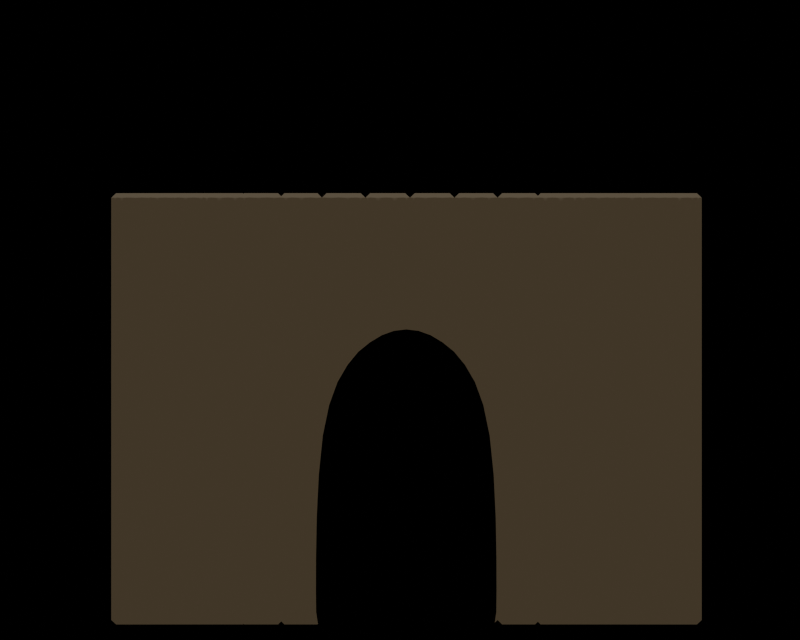 # Source: hut.blend  (saved by Blender 2.76.0; exported with 4.5.12 LTS)
import bpy
from mathutils import Matrix  # noqa: F401  (used for matrix-valued properties, if any)

bpy.ops.wm.read_factory_settings(use_empty=True)
scene = bpy.context.scene
scene.name = 'Scene'

# ---- collections
col_collection_1 = bpy.data.collections.new('Collection 1'); scene.collection.children.link(col_collection_1)
col_collection_2 = bpy.data.collections.new('Collection 2'); scene.collection.children.link(col_collection_2)
col_collection_2.hide_render = True
col_collection_2.hide_viewport = True

# ---- materials (node trees are filled in below, after node groups)
mat_material = bpy.data.materials.new('Material')
mat_material.alpha_threshold = 0.0
mat_material.roughness = 0.5
mat_wood = bpy.data.materials.new('Wood')
mat_wood.alpha_threshold = 0.0
mat_wood.roughness = 0.5

# ---- node groups
ng_npr = bpy.data.node_groups.new('NPR', 'ShaderNodeTree')
_s = ng_npr.interface.new_socket(name='Emission', in_out='OUTPUT', socket_type='NodeSocketShader')
_s = ng_npr.interface.new_socket(name='Color1', in_out='INPUT', socket_type='NodeSocketColor')
_s.default_value = (0.1861, 0.1235, 0.05736, 1.0)
_N = ng_npr.nodes; _L = ng_npr.links
n0 = _N.new('ShaderNodeNewGeometry'); n0.name = 'Geometry'; n0.location = (-432, 16)
n1 = _N.new('ShaderNodeNormal'); n1.name = 'Normal'; n1.location = (-242, -10)
n2 = _N.new('ShaderNodeValToRGB'); n2.name = 'ColorRamp'; n2.location = (-63, 18)
n2.width = 239
while len(n2.color_ramp.elements) > 1: n2.color_ramp.elements.remove(n2.color_ramp.elements[-1])
n2.color_ramp.elements[0].position = 0.3927; n2.color_ramp.elements[0].color = (1.0, 1.0, 1.0, 1.0)
_e = n2.color_ramp.elements.new(0.4002); _e.color = (0.0, 0.0, 0.0, 1.0)
n3 = _N.new('NodeGroupOutput'); n3.name = 'Group Output'; n3.location = (757, 1)
n4 = _N.new('ShaderNodeEmission'); n4.name = 'Emission'; n4.location = (595, -11)
n5 = _N.new('ShaderNodeMix'); n5.name = 'Mix'; n5.location = (340, -79)
n5.data_type = 'RGBA'
n6 = _N.new('ShaderNodeGamma'); n6.name = 'Gamma'; n6.location = (110, -243)
n6.inputs[1].default_value = 1.3
n7 = _N.new('NodeGroupInput'); n7.name = 'Group Input'; n7.location = (-606, -188)
_L.new(n0.outputs[1], n1.inputs[0])
_L.new(n1.outputs[1], n2.inputs[0])
_L.new(n4.outputs[0], n3.inputs[0])
_L.new(n5.outputs[2], n4.inputs[0])
_L.new(n2.outputs[0], n5.inputs[0])
_L.new(n7.outputs[0], n5.inputs[6])
_L.new(n7.outputs[0], n6.inputs[0])
_L.new(n6.outputs[0], n5.inputs[7])
n3.is_active_output = True

# ---- material node trees
mat_material.use_nodes = True; mat_material.node_tree.nodes.clear()
_N = mat_material.node_tree.nodes; _L = mat_material.node_tree.links
n0 = _N.new('ShaderNodeOutputMaterial'); n0.name = 'Material Output'; n0.location = (300, 300)
n1 = _N.new('ShaderNodeBsdfDiffuse'); n1.name = 'Diffuse BSDF'; n1.location = (10, 300)
n1.inputs[0].default_value = (0.0, 0.0, 0.0, 1.0)
_L.new(n1.outputs[0], n0.inputs[0])
n0.is_active_output = True
mat_wood.use_nodes = True; mat_wood.node_tree.nodes.clear()
_N = mat_wood.node_tree.nodes; _L = mat_wood.node_tree.links
n0 = _N.new('ShaderNodeOutputMaterial'); n0.name = 'Material Output'; n0.location = (300, 300)
n1 = _N.new('ShaderNodeGroup'); n1.name = 'Group'; n1.location = (40, 262)
n1.node_tree = ng_npr
n1.inputs[0].default_value = (0.1025, 0.07891, 0.05037, 1.0)
_L.new(n1.outputs[0], n0.inputs[0])
n0.is_active_output = True

# ---- world
world_world = bpy.data.worlds.new('World'); scene.world = world_world
world_world.use_nodes = True; world_world.node_tree.nodes.clear()
_N = world_world.node_tree.nodes; _L = world_world.node_tree.links
n0 = _N.new('ShaderNodeOutputWorld'); n0.name = 'World Output'; n0.location = (300, 300)
n0.is_active_output = True
world_world.color = (0.05088, 0.05088, 0.05088)
world_world.use_sun_shadow = False
world_world.sun_shadow_jitter_overblur = 0.0
world_world.cycles.sampling_method = 'MANUAL'
world_world.cycles.sample_map_resolution = 256

# ---- cameras
cam_camera = bpy.data.cameras.new('Camera')
cam_camera.type = 'ORTHO'
cam_camera.clip_end = 100.0
cam_camera.lens = 35.0
cam_camera.sensor_width = 32.0
cam_camera.sensor_height = 18.0
cam_camera.ortho_scale = 6.38
cam_camera.dof.focus_distance = 0.0

# ---- meshes
me_plane = bpy.data.meshes.new('Plane')
me_plane.from_pydata([(-0.8375, -5.96e-08, -0.005929), (0.8375, -5.96e-08, -0.005929), (-0.8375, 5.96e-08, 1.994), (0.8375, 5.96e-08, 1.994), (0.0, -5.96e-08, -0.005929), (0.0, 5.96e-08, 1.994), (-0.4547, 5.96e-08, 2.601), (0.4547, 5.96e-08, 2.601), (0.0, 5.96e-08, 2.821), (-0.8375, -5.96e-08, -0.02655), (0.8375, -5.96e-08, -0.02655), (0.0, -5.96e-08, -0.02655)], [], [(4, 1, 3, 5), (0, 4, 5, 2), (5, 3, 7, 8), (2, 5, 8, 6), (4, 0, 9, 11), (1, 4, 11, 10)])
me_plane.materials.append(mat_material)
me_plane.use_remesh_preserve_volume = False
me_plane.use_remesh_preserve_attributes = False
me_plane.use_mirror_vertex_groups = False
me_plane.update()
me_plane_1 = bpy.data.meshes.new('Plane')
me_plane_1.from_pydata([], [], [])
me_plane_1.materials.append(None)
me_plane_1.update()
me_cylinder_001 = bpy.data.meshes.new('Cylinder.001')
me_cylinder_001.from_pydata([(-4.75e-08, 0.1399, 0.01092), (-5.083e-08, 0.1784, 0.04649), (-4.75e-08, 0.1399, 3.45), (-5.083e-08, 0.1784, 3.414), (0.09895, 0.09895, 0.01092), (0.1262, 0.1262, 0.04649), (0.09895, 0.09895, 3.45), (0.1262, 0.1262, 3.414), (0.1399, -3.725e-09, 0.01092), (0.1784, -4.337e-09, 0.04649), (0.1399, -5.588e-09, 3.45), (0.1784, -4.337e-09, 3.414), (0.09895, -0.09895, 0.01092), (0.1262, -0.1262, 0.04649), (0.09895, -0.09895, 3.45), (0.1262, -0.1262, 3.414), (-5.215e-08, -0.1399, 0.01092), (-6.642e-08, -0.1784, 0.04649), (-5.309e-08, -0.1399, 3.45), (-6.642e-08, -0.1784, 3.414), (-0.09895, -0.09895, 0.01092), (-0.1262, -0.1262, 0.04649), (-0.09895, -0.09895, 3.45), (-0.1262, -0.1262, 3.414), (-0.1399, 8.382e-09, 0.01092), (-0.1784, 5.59e-09, 0.04649), (-0.1399, 7.451e-09, 3.45), (-0.1784, 5.59e-09, 3.414), (-0.09895, 0.09895, 0.01092), (-0.1262, 0.1262, 0.04649), (-0.09895, 0.09895, 3.45), (-0.1262, 0.1262, 3.414)], [], [(29, 31, 3, 1), (9, 11, 15, 13), (13, 15, 19, 17), (17, 19, 23, 21), (21, 23, 27, 25), (25, 27, 31, 29), (5, 7, 11, 9), (6, 2, 30, 26, 22, 18, 14, 10), (1, 3, 7, 5), (1, 5, 4, 0), (7, 3, 2, 6), (5, 9, 8, 4), (11, 7, 6, 10), (9, 13, 12, 8), (15, 11, 10, 14), (13, 17, 16, 12), (19, 15, 14, 18), (17, 21, 20, 16), (23, 19, 18, 22), (21, 25, 24, 20), (27, 23, 22, 26), (25, 29, 28, 24), (31, 27, 26, 30), (29, 1, 0, 28), (3, 31, 30, 2), (0, 4, 8, 12, 16, 20, 24, 28)])
me_cylinder_001.polygons.foreach_set('use_smooth', [True] * 26)
me_cylinder_001.materials.append(mat_wood)
me_cylinder_001.use_remesh_preserve_volume = False
me_cylinder_001.use_remesh_preserve_attributes = False
me_cylinder_001.use_mirror_vertex_groups = False
me_cylinder_001.update()

# ---- curves / text
cu_beziercircle = bpy.data.curves.new('BezierCircle', 'CURVE')
cu_beziercircle.dimensions = '3D'
_sp = cu_beziercircle.splines.new('BEZIER'); _sp.bezier_points.add(3)
_sp.bezier_points.foreach_set('co', [-2.178, 0.0, 0.0, 0.0, 2.178, 0.0, 2.178, 0.0, 0.0, 0.0, -2.178, 0.0])
_sp.bezier_points.foreach_set('handle_left', [-2.178, -1.203, 0.0, -1.203, 2.178, 0.0, 2.178, 1.203, 0.0, 1.203, -2.178, 0.0])
_sp.bezier_points.foreach_set('handle_right', [-2.178, 1.203, 0.0, 1.203, 2.178, 0.0, 2.178, -1.203, 0.0, -1.203, -2.178, 0.0])
for _p, _l, _r in zip(_sp.bezier_points, ['AUTO', 'AUTO', 'AUTO', 'AUTO'], ['AUTO', 'AUTO', 'AUTO', 'AUTO']): _p.handle_left_type = _l; _p.handle_right_type = _r
_sp.order_u = 0
_sp.order_v = 0
_sp.use_cyclic_u = True
cu_beziercircle.use_path = True
cu_beziercircle.use_path_clamp = True
cu_beziercircle.bevel_resolution = 0
cu_beziercircle.fill_mode = 'HALF'

# ---- objects
ob_plane_007 = bpy.data.objects.new('Plane.007', me_plane)
ob_plane_006 = bpy.data.objects.new('Plane.006', me_plane_1)
ob_plane_005 = bpy.data.objects.new('Plane.005', me_plane_1)
ob_plane_004 = bpy.data.objects.new('Plane.004', me_plane_1)
ob_plane_003 = bpy.data.objects.new('Plane.003', me_plane_1)
ob_plane_002 = bpy.data.objects.new('Plane.002', me_plane_1)
ob_plane_001 = bpy.data.objects.new('Plane.001', me_plane_1)
ob_plane = bpy.data.objects.new('Plane', me_plane_1)
ob_beziercircle = bpy.data.objects.new('BezierCircle', cu_beziercircle)
ob_cylinder = bpy.data.objects.new('Cylinder', me_cylinder_001)
ob_camera = bpy.data.objects.new('Camera', cam_camera)
ob_plane_1 = bpy.data.objects.new('Plane', None)

# ---- transforms, parenting, visibility, modifiers, constraints
ob_plane_007.location = (0.0, -2.788, 0.0)
ob_plane_007.scale = (0.8603, 0.8603, 0.8603)
ob_plane_007.lineart.crease_threshold = 0.0
_m = ob_plane_007.modifiers.new('Subsurf', 'SUBSURF')
_m.uv_smooth = 'PRESERVE_CORNERS'
_m.quality = 2
_m.levels = 3
_m.show_only_control_edges = False
ob_plane_006.location = (0.4462, 0.4502, 4.61)
ob_plane_006.rotation_euler = (-0.4532, -0.07096, -2.35)
ob_plane_006.scale = (0.7198, 0.7198, 0.7198)
ob_plane_006.lineart.crease_threshold = 0.0
_m = ob_plane_006.modifiers.new('Solidify', 'SOLIDIFY')
_m.thickness = 0.2453
_m.nonmanifold_thickness_mode = 'FIXED'
_m.nonmanifold_merge_threshold = 0.0003
_m = ob_plane_006.modifiers.new('Subsurf', 'SUBSURF')
_m.uv_smooth = 'PRESERVE_CORNERS'
_m.levels = 3
_m.render_levels = 3
_m.show_only_control_edges = False
ob_plane_005.location = (0.4462, 0.4502, 4.61)
ob_plane_005.rotation_euler = (-0.4532, -0.07096, -2.62)
ob_plane_005.scale = (0.7198, 0.7198, 0.7198)
ob_plane_005.lineart.crease_threshold = 0.0
_m = ob_plane_005.modifiers.new('Solidify', 'SOLIDIFY')
_m.thickness = 0.2453
_m.nonmanifold_thickness_mode = 'FIXED'
_m.nonmanifold_merge_threshold = 0.0003
_m = ob_plane_005.modifiers.new('Subsurf', 'SUBSURF')
_m.uv_smooth = 'PRESERVE_CORNERS'
_m.levels = 3
_m.render_levels = 3
_m.show_only_control_edges = False
ob_plane_004.location = (0.4462, 0.3099, 4.61)
ob_plane_004.rotation_euler = (-0.4537, -0.3219, -2.901)
ob_plane_004.scale = (0.7198, 0.7198, 0.7198)
ob_plane_004.lineart.crease_threshold = 0.0
_m = ob_plane_004.modifiers.new('Solidify', 'SOLIDIFY')
_m.thickness = 0.2453
_m.nonmanifold_thickness_mode = 'FIXED'
_m.nonmanifold_merge_threshold = 0.0003
_m = ob_plane_004.modifiers.new('Subsurf', 'SUBSURF')
_m.uv_smooth = 'PRESERVE_CORNERS'
_m.levels = 3
_m.render_levels = 3
_m.show_only_control_edges = False
ob_plane_003.location = (0.03184, 0.4421, 4.672)
ob_plane_003.rotation_euler = (-0.4237, -0.335, -3.083)
ob_plane_003.scale = (0.7198, 0.7198, 0.7198)
ob_plane_003.lineart.crease_threshold = 0.0
_m = ob_plane_003.modifiers.new('Solidify', 'SOLIDIFY')
_m.thickness = 0.2453
_m.nonmanifold_thickness_mode = 'FIXED'
_m.nonmanifold_merge_threshold = 0.0003
_m = ob_plane_003.modifiers.new('Subsurf', 'SUBSURF')
_m.uv_smooth = 'PRESERVE_CORNERS'
_m.levels = 3
_m.render_levels = 3
_m.show_only_control_edges = False
ob_plane_002.location = (0.03184, 0.4421, 4.259)
ob_plane_002.rotation_euler = (-0.3064, -0.3547, -3.448)
ob_plane_002.scale = (0.7198, 0.7198, 0.7198)
ob_plane_002.lineart.crease_threshold = 0.0
_m = ob_plane_002.modifiers.new('Solidify', 'SOLIDIFY')
_m.thickness = 0.2453
_m.nonmanifold_thickness_mode = 'FIXED'
_m.nonmanifold_merge_threshold = 0.0003
_m = ob_plane_002.modifiers.new('Subsurf', 'SUBSURF')
_m.uv_smooth = 'PRESERVE_CORNERS'
_m.levels = 3
_m.render_levels = 3
_m.show_only_control_edges = False
ob_plane_001.location = (0.03184, 0.4421, 4.259)
ob_plane_001.rotation_euler = (-0.3064, -0.3547, -3.939)
ob_plane_001.scale = (0.7198, 0.7198, 0.7198)
ob_plane_001.lineart.crease_threshold = 0.0
_m = ob_plane_001.modifiers.new('Solidify', 'SOLIDIFY')
_m.thickness = 0.2453
_m.nonmanifold_thickness_mode = 'FIXED'
_m.nonmanifold_merge_threshold = 0.0003
_m = ob_plane_001.modifiers.new('Subsurf', 'SUBSURF')
_m.uv_smooth = 'PRESERVE_CORNERS'
_m.levels = 3
_m.render_levels = 3
_m.show_only_control_edges = False
ob_plane.location = (0.1813, 0.589, 4.259)
ob_plane.rotation_euler = (-0.256, 0.088, -4.305)
ob_plane.scale = (0.7198, 0.7198, 0.7198)
ob_plane.lineart.crease_threshold = 0.0
_m = ob_plane.modifiers.new('Solidify', 'SOLIDIFY')
_m.thickness = 0.2453
_m.nonmanifold_thickness_mode = 'FIXED'
_m.nonmanifold_merge_threshold = 0.0003
_m = ob_plane.modifiers.new('Subsurf', 'SUBSURF')
_m.uv_smooth = 'PRESERVE_CORNERS'
_m.levels = 3
_m.render_levels = 3
_m.show_only_control_edges = False
ob_beziercircle.location = (0.0, 0.0, 0.0)
ob_beziercircle.rotation_euler = (0.0, -0.0, 1.571)
ob_beziercircle.lineart.crease_threshold = 0.0
ob_cylinder.location = (0.0, 0.0, 0.0)
ob_cylinder.rotation_euler = (0.0, -0.0, 1.571)
ob_cylinder.lineart.crease_threshold = 0.0
_m = ob_cylinder.modifiers.new('Array', 'ARRAY')
_m.count = 20
_m.constant_offset_displace = (0.0, 0.0, 0.0)
_m = ob_cylinder.modifiers.new('Curve', 'CURVE')
_m.object = ob_beziercircle
ob_camera.location = (-0.04981, -4.992, 2.438)
ob_camera.rotation_euler = (1.571, -0.0, 0.0)
ob_camera.scale = (1.0, 1.0, 1.0)
ob_camera.lock_rotations_4d = False
ob_camera.empty_display_type = 'ARROWS'
ob_camera.color = (0.0, 0.0, 0.0, 0.0)
ob_camera.display_type = 'WIRE'
ob_camera.lineart.crease_threshold = 0.0
ob_plane_1.location = (0.0, 0.0, 0.0)

# ---- collection membership
col_collection_1.objects.link(ob_plane_007)
col_collection_1.objects.link(ob_plane_006)
col_collection_1.objects.link(ob_plane_005)
col_collection_1.objects.link(ob_plane_004)
col_collection_1.objects.link(ob_plane_003)
col_collection_1.objects.link(ob_plane_002)
col_collection_1.objects.link(ob_plane_001)
col_collection_1.objects.link(ob_plane)
col_collection_1.objects.link(ob_beziercircle)
col_collection_1.objects.link(ob_cylinder)
col_collection_1.objects.link(ob_camera)
col_collection_2.objects.link(ob_plane_1)

# ---- scene / render settings (as saved in the file)
scene.camera = ob_camera
scene.frame_start = 1; scene.frame_end = 250; scene.frame_set(1)
scene.render.engine = 'CYCLES'
scene.render.resolution_x = 100
scene.render.resolution_y = 80
scene.render.film_transparent = True
scene.render.use_freestyle = True
scene.render.line_thickness = 0.15
scene.cycles.use_denoising = False
scene.cycles.samples = 100
scene.cycles.sampling_pattern = 'TABULATED_SOBOL'
scene.cycles.light_sampling_threshold = 0.0
scene.cycles.use_adaptive_sampling = False
scene.cycles.use_light_tree = False
scene.cycles.caustics_reflective = False
scene.cycles.caustics_refractive = False
scene.cycles.blur_glossy = 0.0
scene.cycles.pixel_filter_type = 'GAUSSIAN'
scene.cycles.sample_clamp_indirect = 0.0
scene.view_settings.view_transform = 'Standard'
bpy.context.view_layer.update()

# ---- added for rendering (the .blend has no usable light): sun
light_auto_sun = bpy.data.lights.new('AutoSun', 'SUN')
light_auto_sun.energy = 3.0
light_auto_sun.angle = 0.0523599
ob_auto_sun = bpy.data.objects.new('AutoSun', light_auto_sun)
scene.collection.objects.link(ob_auto_sun)
ob_auto_sun.rotation_euler = (0.872665, 0.174533, 0.523599)
bpy.context.view_layer.update()
